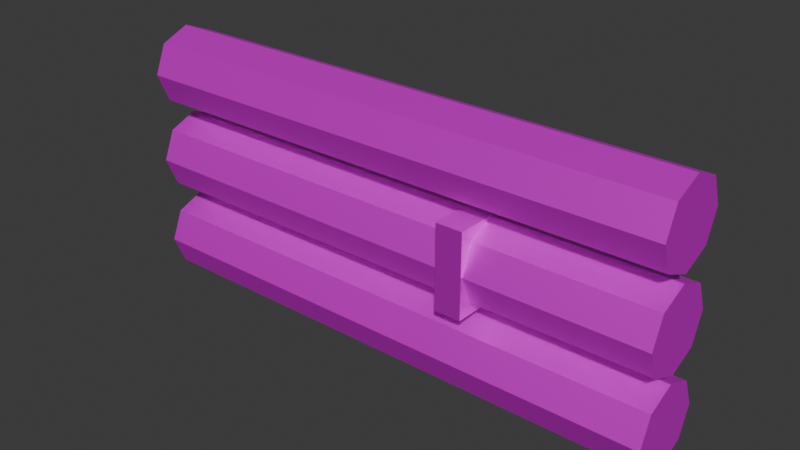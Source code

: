 # Source: Pipes2.blend  (saved by Blender 4.2.66; exported with 4.5.12 LTS)
import bpy
from mathutils import Matrix  # noqa: F401  (used for matrix-valued properties, if any)

bpy.ops.wm.read_factory_settings(use_empty=True)
scene = bpy.context.scene
scene.name = 'Scene'

# ---- collections
col_collection = bpy.data.collections.new('Collection'); scene.collection.children.link(col_collection)

# ---- images (referenced by path relative to the original .blend; pixels are not part of the script)
import os
ASSET_DIR = os.environ.get("B2B_ASSET_DIR", "")  # directory of the original .blend (textures are referenced by path, not embedded)
HERE = os.path.dirname(os.path.abspath(__file__))  # packed textures are extracted next to this script under _unpacked/

def load_image(name, relpath, width, height, colorspace="sRGB"):
    """Load a texture the original file referenced (path relative to the .blend, or extracted next to this script)."""
    p = next((c for c in (os.path.join(HERE, relpath), os.path.join(ASSET_DIR, relpath)) if relpath and os.path.exists(c)), "")
    if p:
        img = bpy.data.images.load(p, check_existing=True)
        img.name = name
    else:  # same state as the original file: an image datablock whose file is absent (Cycles renders it pink)
        img = bpy.data.images.new(name, width, height)
        img.source = "FILE"
        img.filepath = "//" + (relpath or name)
    img.colorspace_settings.name = colorspace
    return img
img_photoreal_metal_02_512x512_png = load_image('Photoreal_Metal_02-512x512.png', 'Photoreal_Metal_02-512x512.png', 1024, 1024, 'sRGB')
img_photoreal_metal_06_512x512_png = load_image('Photoreal_Metal_06-512x512.png', 'Photoreal_Metal_06-512x512.png', 1024, 1024, 'sRGB')

# ---- materials (node trees are filled in below, after node groups)
mat_material = bpy.data.materials.new('Material')
mat_material.alpha_threshold = 0.0
mat_material.use_transparent_shadow = False
mat_material.roughness = 0.5
mat_material.line_color = (0.0, 0.0, 0.0, 1.0)
mat_material_001 = bpy.data.materials.new('Material.001')

# ---- material node trees
mat_material.use_nodes = True; mat_material.node_tree.nodes.clear()
_N = mat_material.node_tree.nodes; _L = mat_material.node_tree.links
n0 = _N.new('ShaderNodeOutputMaterial'); n0.name = 'Material Output'; n0.location = (300, 300)
n1 = _N.new('ShaderNodeBsdfPrincipled'); n1.name = 'Principled BSDF'; n1.location = (10, 300)
n1.inputs[1].default_value = 0.6182
n1.inputs[2].default_value = 0.5691
n1.inputs[3].default_value = 1.45
n2 = _N.new('ShaderNodeTexImage'); n2.name = 'Image Texture'; n2.location = (-497, 119)
n2.image = img_photoreal_metal_02_512x512_png
_L.new(n1.outputs[0], n0.inputs[0])
_L.new(n2.outputs[0], n1.inputs[0])
n0.is_active_output = True
mat_material_001.use_nodes = True; mat_material_001.node_tree.nodes.clear()
_N = mat_material_001.node_tree.nodes; _L = mat_material_001.node_tree.links
n0 = _N.new('ShaderNodeBsdfPrincipled'); n0.name = 'Principled BSDF'; n0.location = (10, 300)
n0.inputs[1].default_value = 0.7091
n0.inputs[2].default_value = 0.5145
n1 = _N.new('ShaderNodeOutputMaterial'); n1.name = 'Material Output'; n1.location = (300, 300)
n2 = _N.new('ShaderNodeTexImage'); n2.name = 'Image Texture'; n2.location = (-450, 220)
n2.image = img_photoreal_metal_06_512x512_png
_L.new(n0.outputs[0], n1.inputs[0])
_L.new(n2.outputs[0], n0.inputs[0])
n1.is_active_output = True

# ---- world
world_world = bpy.data.worlds.new('World'); scene.world = world_world
world_world.use_nodes = True; world_world.node_tree.nodes.clear()
_N = world_world.node_tree.nodes; _L = world_world.node_tree.links
n0 = _N.new('ShaderNodeOutputWorld'); n0.name = 'World Output'; n0.location = (300, 300)
n1 = _N.new('ShaderNodeBackground'); n1.name = 'Background'; n1.location = (10, 300)
n1.inputs[0].default_value = (0.05088, 0.05088, 0.05088, 1.0)
_L.new(n1.outputs[0], n0.inputs[0])
n0.is_active_output = True
world_world.color = (0.05088, 0.05088, 0.05088)
world_world.sun_shadow_jitter_overblur = 0.0

# ---- meshes
me_cylinder = bpy.data.meshes.new('Cylinder')
me_cylinder.from_pydata([(0.0, 0.15, -1.0), (0.0, 0.15, 1.0), (0.1061, 0.1061, -1.0), (0.1061, 0.1061, 1.0), (0.15, 0.0, -1.0), (0.15, 0.0, 1.0), (0.1061, -0.1061, -1.0), (0.1061, -0.1061, 1.0), (0.0, -0.15, -1.0), (0.0, -0.15, 1.0), (-0.1061, -0.1061, -1.0), (-0.1061, -0.1061, 1.0), (-0.15, 0.0, -1.0), (-0.15, 0.0, 1.0), (-0.1061, 0.1061, -1.0), (-0.1061, 0.1061, 1.0)], [], [(0, 1, 3, 2), (2, 3, 5, 4), (4, 5, 7, 6), (6, 7, 9, 8), (8, 9, 11, 10), (10, 11, 13, 12), (3, 1, 15, 13, 11, 9, 7, 5), (12, 13, 15, 14), (14, 15, 1, 0), (0, 2, 4, 6, 8, 10, 12, 14)])
_uv = me_cylinder.uv_layers.new(name='UVMap')
_uv.uv.foreach_set('vector', [1.0, 0.5, 1.0, 1.0, 0.875, 1.0, 0.875, 0.5, 0.875, 0.5, 0.875, 1.0, 0.75, 1.0, 0.75, 0.5, 0.75, 0.5, 0.75, 1.0, 0.625, 1.0, 0.625, 0.5, 0.625, 0.5, 0.625, 1.0, 0.5, 1.0, 0.5, 0.5, 0.5, 0.5, 0.5, 1.0, 0.375, 1.0, 0.375, 0.5, 0.375, 0.5, 0.375, 1.0, 0.25, 1.0, 0.25, 0.5, 0.4197, 0.4197, 0.25, 0.49, 0.08029, 0.4197, 0.01, 0.25, 0.08029, 0.08029, 0.25, 0.01, 0.4197, 0.08029, 0.49, 0.25, 0.25, 0.5, 0.25, 1.0, 0.125, 1.0, 0.125, 0.5, 0.125, 0.5, 0.125, 1.0, 0.0, 1.0, 0.0, 0.5, 0.75, 0.49, 0.9197, 0.4197, 0.99, 0.25, 0.9197, 0.08029, 0.75, 0.01, 0.5803, 0.08029, 0.51, 0.25, 0.5803, 0.4197])
me_cylinder.materials.append(mat_material)
me_cylinder.update()
me_cube_001 = bpy.data.meshes.new('Cube.001')
me_cube_001.from_pydata([(-1.0, -1.0, -1.0), (-1.0, -1.0, 1.0), (-1.0, 1.0, -1.0), (-1.0, 1.0, 1.0), (1.0, -1.0, -1.0), (1.0, -1.0, 1.0), (1.0, 1.0, -1.0), (1.0, 1.0, 1.0)], [], [(0, 1, 3, 2), (2, 3, 7, 6), (6, 7, 5, 4), (4, 5, 1, 0), (2, 6, 4, 0), (7, 3, 1, 5)])
_uv = me_cube_001.uv_layers.new(name='UVMap')
_uv.uv.foreach_set('vector', [0.375, 0.0, 0.625, 0.0, 0.625, 0.25, 0.375, 0.25, 0.375, 0.25, 0.625, 0.25, 0.625, 0.5, 0.375, 0.5, 0.375, 0.5, 0.625, 0.5, 0.625, 0.75, 0.375, 0.75, 0.375, 0.75, 0.625, 0.75, 0.625, 1.0, 0.375, 1.0, 0.125, 0.5, 0.375, 0.5, 0.375, 0.75, 0.125, 0.75, 0.625, 0.5, 0.875, 0.5, 0.875, 0.75, 0.625, 0.75])
me_cube_001.materials.append(mat_material_001)
me_cube_001.update()

# ---- objects
ob_cylinder = bpy.data.objects.new('Cylinder', me_cylinder)
ob_cube = bpy.data.objects.new('Cube', me_cube_001)

# ---- transforms, parenting, visibility, modifiers, constraints
ob_cylinder.location = (0.0, 0.0, 0.1504)
ob_cylinder.rotation_euler = (-0.0, 1.571, 0.0)
_m = ob_cylinder.modifiers.new('Array', 'ARRAY')
_m.count = 3
_m.relative_offset_displace = (-1.1, 0.0, 0.0)
ob_cube.location = (0.3148, 0.0, 0.4825)
ob_cube.scale = (0.0492, 0.1533, 0.1533)

# ---- collection membership
col_collection.objects.link(ob_cylinder)
col_collection.objects.link(ob_cube)

# ---- scene / render settings (as saved in the file)
scene.frame_start = 1; scene.frame_end = 250; scene.frame_set(1)
scene.render.engine = 'BLENDER_EEVEE_NEXT'
bpy.context.view_layer.update()

# ---- added for rendering (the .blend has no active camera and no usable light): camera, sun
cam_auto = bpy.data.cameras.new('AutoCamera')
cam_auto.lens = 50.0
cam_auto.sensor_width = 36.0
cam_auto.clip_end = 1000.0
ob_auto_camera = bpy.data.objects.new('AutoCamera', cam_auto)
scene.collection.objects.link(ob_auto_camera)
ob_auto_camera.location = (2.07209, -2.48651, 2.13811)
ob_auto_camera.rotation_euler = (1.09748, -7.21219e-08, 0.694738)
scene.camera = ob_auto_camera
light_auto_sun = bpy.data.lights.new('AutoSun', 'SUN')
light_auto_sun.energy = 3.0
light_auto_sun.angle = 0.0523599
ob_auto_sun = bpy.data.objects.new('AutoSun', light_auto_sun)
scene.collection.objects.link(ob_auto_sun)
ob_auto_sun.rotation_euler = (0.872665, 0.174533, 0.523599)
bpy.context.view_layer.update()

